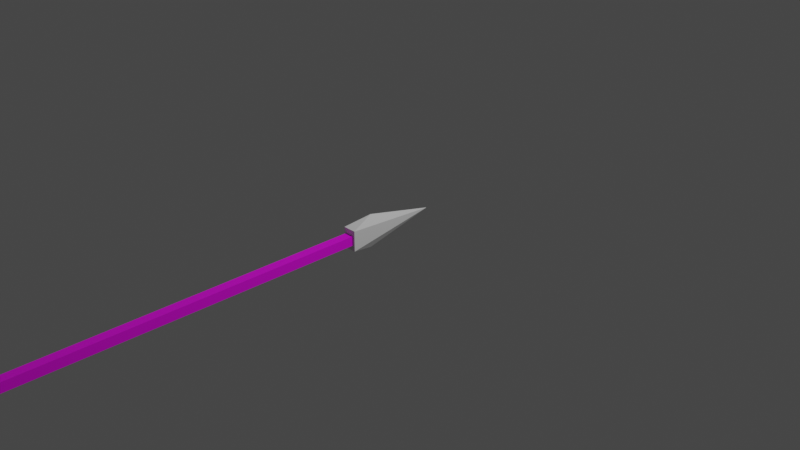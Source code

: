 # Source: arrow.blend  (saved by Blender 2.90.8; exported with 4.5.12 LTS)
import bpy
from mathutils import Matrix  # noqa: F401  (used for matrix-valued properties, if any)

bpy.ops.wm.read_factory_settings(use_empty=True)
scene = bpy.context.scene
scene.name = 'Scene'

# ---- collections
col_collection = bpy.data.collections.new('Collection'); scene.collection.children.link(col_collection)

# ---- images (referenced by path relative to the original .blend; pixels are not part of the script)
import os
ASSET_DIR = os.environ.get("B2B_ASSET_DIR", "")  # directory of the original .blend (textures are referenced by path, not embedded)
HERE = os.path.dirname(os.path.abspath(__file__))  # packed textures are extracted next to this script under _unpacked/

def load_image(name, relpath, width, height, colorspace="sRGB"):
    """Load a texture the original file referenced (path relative to the .blend, or extracted next to this script)."""
    p = next((c for c in (os.path.join(HERE, relpath), os.path.join(ASSET_DIR, relpath)) if relpath and os.path.exists(c)), "")
    if p:
        img = bpy.data.images.load(p, check_existing=True)
        img.name = name
    else:  # same state as the original file: an image datablock whose file is absent (Cycles renders it pink)
        img = bpy.data.images.new(name, width, height)
        img.source = "FILE"
        img.filepath = "//" + (relpath or name)
    img.colorspace_settings.name = colorspace
    return img
img_bow_bmp = load_image('Bow.bmp', 'Bow.bmp', 1024, 1024, 'sRGB')

# ---- materials (node trees are filled in below, after node groups)
mat_material_001 = bpy.data.materials.new('Material.001')
mat_material_001.use_transparent_shadow = False

# ---- material node trees
mat_material_001.use_nodes = True; mat_material_001.node_tree.nodes.clear()
_N = mat_material_001.node_tree.nodes; _L = mat_material_001.node_tree.links
n0 = _N.new('ShaderNodeBsdfPrincipled'); n0.name = 'Principled BSDF'; n0.location = (10, 300)
n0.distribution = 'GGX'
n0.subsurface_method = 'BURLEY'
n0.inputs[3].default_value = 1.45
n0.inputs[27].default_value = (0.0, 0.0, 0.0, 1.0)
n0.inputs[28].default_value = 1.0
n1 = _N.new('ShaderNodeOutputMaterial'); n1.name = 'Material Output'; n1.location = (300, 300)
n2 = _N.new('ShaderNodeTexImage'); n2.name = 'Image Texture'; n2.location = (-280, 280)
n2.image = img_bow_bmp
_L.new(n0.outputs[0], n1.inputs[0])
_L.new(n2.outputs[0], n0.inputs[0])
n1.is_active_output = True

# ---- world
world_world = bpy.data.worlds.new('World'); scene.world = world_world
world_world.use_nodes = True; world_world.node_tree.nodes.clear()
_N = world_world.node_tree.nodes; _L = world_world.node_tree.links
n0 = _N.new('ShaderNodeOutputWorld'); n0.name = 'World Output'; n0.location = (300, 300)
n1 = _N.new('ShaderNodeBackground'); n1.name = 'Background'; n1.location = (10, 300)
n1.inputs[0].default_value = (0.05088, 0.05088, 0.05088, 1.0)
_L.new(n1.outputs[0], n0.inputs[0])
n0.is_active_output = True
world_world.color = (0.05088, 0.05088, 0.05088)
world_world.use_sun_shadow = False
world_world.sun_shadow_jitter_overblur = 0.0

# ---- cameras
cam_camera = bpy.data.cameras.new('Camera')
cam_camera.clip_end = 100.0
cam_camera.ortho_scale = 7.314

# ---- lights
light_light = bpy.data.lights.new('Light', 'POINT')
light_light.transmission_factor = 0.0
light_light.energy = 1000.0
light_light.shadow_soft_size = 0.1
light_light.shadow_maximum_resolution = 0.006
light_light.use_absolute_resolution = True

# ---- meshes
me_cylinder = bpy.data.meshes.new('Cylinder')
me_cylinder.from_pydata([(0.188, 0.2813, -1.712), (0.188, -0.2813, -1.712), (-3.919e-08, -0.4667, -1.0), (-0.188, -0.2813, -1.712), (1.285e-07, 2.831e-07, 1.0), (-0.188, 0.2813, -1.712), (4.713e-07, 0.4667, -1.0)], [], [(4, 0, 6), (4, 1, 0), (4, 2, 1), (4, 3, 2), (4, 5, 3), (4, 6, 5), (6, 0, 5), (1, 2, 3), (0, 1, 3, 5)])
_uv = me_cylinder.uv_layers.new(name='UVMap')
_uv.uv.foreach_set('vector', [0.5, 1.0, 0.9062, 0.5, 0.5, 0.5, 0.5, 1.0, 0.5938, 0.5, 0.9062, 0.5, 0.5, 1.0, 0.5, 0.5, 0.5938, 0.5, 0.5, 1.0, 0.4062, 0.5, 0.5, 0.5, 0.5, 1.0, 0.09375, 0.5, 0.4062, 0.5, 0.5, 1.0, 0.5, 0.5, 0.09375, 0.5, 0.5, 0.5, 0.9062, 0.5, 0.09375, 0.5, 0.5938, 0.5, 0.5, 0.5, 0.4062, 0.5, 0.9062, 0.5, 0.5938, 0.5, 0.4062, 0.5, 0.09375, 0.5])
me_cylinder.use_remesh_fix_poles = True
me_cylinder.use_remesh_preserve_attributes = False
me_cylinder.use_mirror_vertex_groups = False
me_cylinder.update()
me_cube_001 = bpy.data.meshes.new('Cube.001')
me_cube_001.from_pydata([(-1.0, -1.0, -1.0), (-1.0, -1.0, 1.0), (-1.0, 1.0, -1.0), (-1.0, 1.0, 1.0), (1.0, -1.0, -1.0), (1.0, -1.0, 1.0), (1.0, 1.0, -1.0), (1.0, 1.0, 1.0)], [], [(0, 1, 3, 2), (2, 3, 7, 6), (6, 7, 5, 4), (4, 5, 1, 0), (2, 6, 4, 0), (7, 3, 1, 5)])
_uv = me_cube_001.uv_layers.new(name='UVMap')
_uv.uv.foreach_set('vector', [0.258, -6.996, 0.7426, -6.996, 0.7426, 7.923, 0.258, 7.923, 0.375, 0.25, 0.625, 0.25, 0.625, 0.5, 0.375, 0.5, 0.2618, -6.845, 0.7413, -6.845, 0.7413, 7.916, 0.2618, 7.916, 0.375, 0.75, 0.625, 0.75, 0.625, 1.0, 0.375, 1.0, 0.2576, -6.83, 0.7399, -6.83, 0.7399, 8.015, 0.2576, 8.015, 0.2566, -7.014, 0.7446, -7.014, 0.7446, 8.008, 0.2566, 8.008])
me_cube_001.materials.append(mat_material_001)
me_cube_001.use_remesh_fix_poles = True
me_cube_001.use_remesh_preserve_attributes = False
me_cube_001.use_mirror_vertex_groups = False
me_cube_001.update()
me_cylinder_002 = bpy.data.meshes.new('Cylinder.002')
me_cylinder_002.from_pydata([(0.05892, 0.2264, -0.6485), (0.05892, -0.2264, -0.6485), (-1.412e-07, -0.6531, -0.3465), (-0.05892, -0.2264, -0.6485), (1.285e-07, 2.43e-07, 1.919), (-0.05892, 0.2264, -0.6485), (5.733e-07, 0.6531, -0.3465)], [], [(4, 0, 6), (4, 1, 0), (4, 2, 1), (4, 3, 2), (4, 5, 3), (4, 6, 5), (6, 0, 5), (1, 2, 3), (0, 1, 3, 5)])
_uv = me_cylinder_002.uv_layers.new(name='UVMap')
_uv.uv.foreach_set('vector', [0.5, 1.0, 0.9062, 0.5, 0.5, 0.5, 0.5, 1.0, 0.5938, 0.5, 0.9062, 0.5, 0.5, 1.0, 0.5, 0.5, 0.5938, 0.5, 0.5, 1.0, 0.4062, 0.5, 0.5, 0.5, 0.5, 1.0, 0.09375, 0.5, 0.4062, 0.5, 0.5, 1.0, 0.5, 0.5, 0.09375, 0.5, 0.5, 0.5, 0.9062, 0.5, 0.09375, 0.5, 0.5938, 0.5, 0.5, 0.5, 0.4062, 0.5, 0.9062, 0.5, 0.5938, 0.5, 0.4062, 0.5, 0.09375, 0.5])
me_cylinder_002.use_remesh_fix_poles = True
me_cylinder_002.use_remesh_preserve_attributes = False
me_cylinder_002.use_mirror_vertex_groups = False
me_cylinder_002.update()
me_cylinder_003 = bpy.data.meshes.new('Cylinder.003')
me_cylinder_003.from_pydata([(0.05892, 0.2264, -0.6485), (0.05892, -0.2264, -0.6485), (-1.412e-07, -0.6531, -0.3465), (-0.05892, -0.2264, -0.6485), (1.285e-07, 2.43e-07, 1.919), (-0.05892, 0.2264, -0.6485), (5.733e-07, 0.6531, -0.3465)], [], [(4, 0, 6), (4, 1, 0), (4, 2, 1), (4, 3, 2), (4, 5, 3), (4, 6, 5), (6, 0, 5), (1, 2, 3), (0, 1, 3, 5)])
_uv = me_cylinder_003.uv_layers.new(name='UVMap')
_uv.uv.foreach_set('vector', [0.5, 1.0, 0.9062, 0.5, 0.5, 0.5, 0.5, 1.0, 0.5938, 0.5, 0.9062, 0.5, 0.5, 1.0, 0.5, 0.5, 0.5938, 0.5, 0.5, 1.0, 0.4062, 0.5, 0.5, 0.5, 0.5, 1.0, 0.09375, 0.5, 0.4062, 0.5, 0.5, 1.0, 0.5, 0.5, 0.09375, 0.5, 0.5, 0.5, 0.9062, 0.5, 0.09375, 0.5, 0.5938, 0.5, 0.5, 0.5, 0.4062, 0.5, 0.9062, 0.5, 0.5938, 0.5, 0.4062, 0.5, 0.09375, 0.5])
me_cylinder_003.use_remesh_fix_poles = True
me_cylinder_003.use_remesh_preserve_attributes = False
me_cylinder_003.use_mirror_vertex_groups = False
me_cylinder_003.update()

# ---- objects
ob_light = bpy.data.objects.new('Light', light_light)
ob_camera = bpy.data.objects.new('Camera', cam_camera)
ob_tip = bpy.data.objects.new('Tip', me_cylinder)
ob_shaft = bpy.data.objects.new('Shaft', me_cube_001)
ob_fletch1 = bpy.data.objects.new('Fletch1', me_cylinder_002)
ob_fletch2 = bpy.data.objects.new('Fletch2', me_cylinder_003)

# ---- transforms, parenting, visibility, modifiers, constraints
ob_light.location = (4.076, 1.005, 5.904)
ob_light.rotation_euler = (0.6503, 0.05522, 1.866)
ob_light.lock_rotations_4d = False
ob_light.empty_display_type = 'ARROWS'
ob_light.color = (0.0, 0.0, 0.0, 0.0)
ob_light.lineart.crease_threshold = 0.0
ob_camera.location = (7.359, -6.926, 4.958)
ob_camera.rotation_euler = (1.109, 0.0, 0.8149)
ob_camera.lock_rotations_4d = False
ob_camera.empty_display_type = 'ARROWS'
ob_camera.color = (0.0, 0.0, 0.0, 0.0)
ob_camera.display_type = 'WIRE'
ob_camera.lineart.crease_threshold = 0.0
ob_tip.location = (0.0, 0.0, 0.0)
ob_tip.rotation_euler = (-1.571, 0.0, 0.0)
ob_tip.scale = (0.3879, 0.3879, 0.3879)
ob_tip.lineart.crease_threshold = 0.0
ob_shaft.location = (0.0, -5.629, 0.0)
ob_shaft.scale = (0.05, 5.0, 0.05)
ob_shaft.lineart.crease_threshold = 0.0
ob_fletch1.location = (0.0, -10.04, 0.0)
ob_fletch1.rotation_euler = (-1.571, 0.0, 0.0)
ob_fletch1.scale = (0.3879, 0.3879, 0.3879)
ob_fletch1.lineart.crease_threshold = 0.0
ob_fletch2.location = (0.0, -10.04, 0.0)
ob_fletch2.rotation_euler = (-1.571, 1.571, 0.0)
ob_fletch2.scale = (0.3879, 0.3879, 0.3879)
ob_fletch2.lineart.crease_threshold = 0.0

# ---- collection membership
col_collection.objects.link(ob_light)
col_collection.objects.link(ob_camera)
col_collection.objects.link(ob_tip)
col_collection.objects.link(ob_shaft)
col_collection.objects.link(ob_fletch1)
col_collection.objects.link(ob_fletch2)

# ---- scene / render settings (as saved in the file)
scene.camera = ob_camera
scene.frame_start = 1; scene.frame_end = 250; scene.frame_set(1)
scene.render.engine = 'BLENDER_EEVEE_NEXT'
scene.cycles.use_denoising = False
scene.cycles.samples = 128
scene.cycles.sampling_pattern = 'TABULATED_SOBOL'
scene.cycles.use_adaptive_sampling = False
scene.cycles.use_light_tree = False
scene.view_settings.view_transform = 'Filmic'
bpy.context.view_layer.update()
